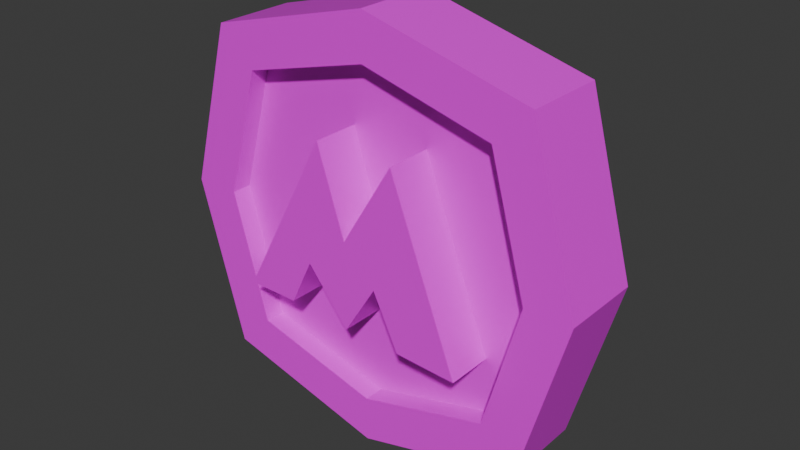 # Source: Moeda.blend  (saved by Blender 4.4.32; exported with 4.5.12 LTS)
import bpy
from mathutils import Matrix  # noqa: F401  (used for matrix-valued properties, if any)

bpy.ops.wm.read_factory_settings(use_empty=True)
scene = bpy.context.scene
scene.name = 'Scene'

# ---- collections
col_collection = bpy.data.collections.new('Collection'); scene.collection.children.link(col_collection)

# ---- images (referenced by path relative to the original .blend; pixels are not part of the script)
import os
ASSET_DIR = os.environ.get("B2B_ASSET_DIR", "")  # directory of the original .blend (textures are referenced by path, not embedded)
HERE = os.path.dirname(os.path.abspath(__file__))  # packed textures are extracted next to this script under _unpacked/

def load_image(name, relpath, width, height, colorspace="sRGB"):
    """Load a texture the original file referenced (path relative to the .blend, or extracted next to this script)."""
    p = next((c for c in (os.path.join(HERE, relpath), os.path.join(ASSET_DIR, relpath)) if relpath and os.path.exists(c)), "")
    if p:
        img = bpy.data.images.load(p, check_existing=True)
        img.name = name
    else:  # same state as the original file: an image datablock whose file is absent (Cycles renders it pink)
        img = bpy.data.images.new(name, width, height)
        img.source = "FILE"
        img.filepath = "//" + (relpath or name)
    img.colorspace_settings.name = colorspace
    return img
img_moedatxt = load_image('MoedaTxt', 'MoedaTxt.png', 1024, 1024, 'sRGB')

# ---- materials (node trees are filled in below, after node groups)
mat_amarelomumbuca = bpy.data.materials.new('AmareloMumbuca')

# ---- material node trees
mat_amarelomumbuca.use_nodes = True; mat_amarelomumbuca.node_tree.nodes.clear()
_N = mat_amarelomumbuca.node_tree.nodes; _L = mat_amarelomumbuca.node_tree.links
n0 = _N.new('ShaderNodeBsdfPrincipled'); n0.name = 'Principled BSDF'; n0.location = (10, 300)
n0.inputs[2].default_value = 0.2659
n1 = _N.new('ShaderNodeOutputMaterial'); n1.name = 'Material Output'; n1.location = (300, 300)
n2 = _N.new('ShaderNodeTexImage'); n2.name = 'Image Texture'; n2.location = (-305, 263)
n2.image = img_moedatxt
_L.new(n0.outputs[0], n1.inputs[0])
_L.new(n2.outputs[0], n0.inputs[0])
n1.is_active_output = True

# ---- world
world_world = bpy.data.worlds.new('World'); scene.world = world_world
world_world.use_nodes = True; world_world.node_tree.nodes.clear()
_N = world_world.node_tree.nodes; _L = world_world.node_tree.links
n0 = _N.new('ShaderNodeOutputWorld'); n0.name = 'World Output'; n0.location = (300, 300)
n1 = _N.new('ShaderNodeBackground'); n1.name = 'Background'; n1.location = (10, 300)
n1.inputs[0].default_value = (0.05088, 0.05088, 0.05088, 1.0)
_L.new(n1.outputs[0], n0.inputs[0])
n0.is_active_output = True
world_world.color = (0.05088, 0.05088, 0.05088)
world_world.sun_shadow_jitter_overblur = 0.0

# ---- meshes
me_cube = bpy.data.meshes.new('Cube')
me_cube.from_pydata([(-0.5022, -0.07701, -0.5022), (-0.5022, -0.07701, 0.5022), (-0.5022, 0.07701, -0.5022), (-0.5022, 0.07701, 0.5022), (0.5022, -0.07701, -0.5022), (0.5022, -0.07701, 0.5022), (0.5022, 0.07701, -0.5022), (0.5022, 0.07701, 0.5022), (0.0, 0.07701, -0.634), (0.0, 0.07701, 0.634), (0.0, -0.07701, -0.634), (0.0, -0.07701, 0.634), (-0.6419, -0.07701, -1.395e-08), (-0.6419, 0.07701, -1.395e-08), (0.6419, 0.07701, -1.395e-08), (0.6419, -0.07701, -1.395e-08), (-0.5013, -0.03906, -1.395e-08), (-0.5218, 0.1524, -1.271e-08), (-0.5013, -0.07701, -1.395e-08), (-0.3922, -0.07701, 0.3922), (0.5013, -0.07701, -1.395e-08), (0.3922, -0.07701, -0.3922), (0.0, -0.07701, -0.4952), (0.0, -0.07701, 0.4952), (-0.3922, -0.07701, -0.3922), (0.3922, -0.07701, 0.3922), (-0.3922, -0.03906, 0.3922), (0.5013, -0.03906, -1.395e-08), (0.3922, -0.03906, -0.3922), (0.0, -0.03906, -0.4952), (0.0, -0.03906, 0.4952), (-0.3922, -0.03906, -0.3922), (0.3922, -0.03906, 0.3922), (0.0, -0.03906, 0.03934), (0.0, -0.03906, -0.2262), (-0.259, -0.03906, -0.03117), (0.2801, -0.03906, -0.03117), (0.359, -0.03906, -0.2372), (0.1758, -0.03906, -0.2281), (0.09891, -0.03906, -0.06872), (-0.08425, -0.03906, 0.2976), (-0.3553, -0.03906, -0.2098), (-0.1264, -0.03906, -0.06872), (-0.196, -0.03906, -0.2116), (0.1557, -0.03906, 0.2939), (0.0, -0.1255, 0.03934), (0.0, -0.1255, -0.03117), (0.2801, -0.1255, -0.03117), (0.0, -0.1255, -0.2262), (-0.259, -0.1255, -0.03117), (0.359, -0.1255, -0.2372), (0.1758, -0.1255, -0.2281), (0.09891, -0.1255, -0.06872), (-0.08425, -0.1255, 0.2976), (-0.3553, -0.1255, -0.2098), (-0.1264, -0.1255, -0.06872), (-0.196, -0.1255, -0.2116), (0.1557, -0.1255, 0.2939), (-0.5218, 0.07701, -1.271e-08), (-0.4082, 0.07701, -0.4082), (0.0, 0.07701, -0.5154), (0.0, 0.07701, 0.5154), (0.4082, 0.07701, 0.4082), (0.5218, 0.07701, -1.271e-08), (0.4082, 0.07701, -0.4082), (-0.4082, 0.07701, 0.4082), (-0.4082, 0.1524, -0.4082), (0.0, 0.1524, -0.5154), (0.0, 0.1524, 0.5154), (0.4082, 0.1524, 0.4082), (0.5218, 0.1524, -1.271e-08), (0.4082, 0.1524, -0.4082), (-0.4082, 0.1524, 0.4082), (0.0, 0.1524, -1.271e-08)], [], [(12, 1, 3, 13), (7, 14, 63, 62), (14, 7, 5, 15), (10, 4, 21, 22), (8, 6, 4, 10), (9, 3, 1, 11), (7, 9, 11, 5), (2, 8, 10, 0), (1, 12, 18, 19), (3, 9, 61, 65), (8, 2, 59, 60), (15, 5, 25, 20), (0, 10, 22, 24), (6, 14, 15, 4), (14, 6, 64, 63), (0, 12, 13, 2), (18, 24, 31, 16), (19, 18, 16, 26), (22, 21, 28, 29), (24, 22, 29, 31), (5, 11, 23, 25), (11, 1, 19, 23), (12, 0, 24, 18), (4, 15, 20, 21), (41, 43, 56, 54), (27, 32, 30, 33, 44, 36), (28, 27, 36, 37, 38, 39, 34, 29), (29, 34, 42, 43, 41, 35, 16, 31), (25, 23, 30, 32), (23, 19, 26, 30), (21, 20, 27, 28), (20, 25, 32, 27), (46, 45, 53, 49), (39, 38, 51, 52), (35, 40, 33, 30, 26, 16), (33, 40, 53, 45), (43, 42, 55, 56), (48, 52, 51, 50, 47, 46), (49, 54, 56, 55, 48, 46), (47, 57, 45, 46), (35, 41, 54, 49), (34, 39, 52, 48), (44, 33, 45, 57), (37, 36, 47, 50), (42, 34, 48, 55), (40, 35, 49, 53), (36, 44, 57, 47), (38, 37, 50, 51), (61, 62, 69, 68), (64, 60, 67, 71), (62, 63, 70, 69), (60, 59, 66, 67), (9, 7, 62, 61), (2, 13, 58, 59), (6, 8, 60, 64), (13, 3, 65, 58), (73, 68, 69, 70), (17, 72, 68, 73), (66, 17, 73, 67), (67, 73, 70, 71), (59, 58, 17, 66), (58, 65, 72, 17), (65, 61, 68, 72), (63, 64, 71, 70)])
_uv = me_cube.uv_layers.new(name='UVMap')
_uv.uv.foreach_set('vector', [0.8909, 0.1472, 0.8909, 0.0, 0.946, 0.0, 0.946, 0.1472, 0.4058, 0.4086, 0.2264, 0.4585, 0.2264, 0.4156, 0.3722, 0.375, 0.3971, 0.6082, 0.3971, 0.4585, 0.4521, 0.4585, 0.4521, 0.6082, 0.4529, 0.2793, 0.4529, 0.09383, 0.5009, 0.1218, 0.5009, 0.2667, 0.919, 0.6988, 0.919, 0.8777, 0.864, 0.8777, 0.864, 0.6988, 0.3971, 0.6378, 0.3971, 0.8172, 0.3421, 0.8172, 0.3421, 0.6378, 0.3971, 0.4585, 0.3971, 0.6378, 0.3421, 0.6378, 0.3421, 0.4585, 0.864, 0.6988, 0.864, 0.8785, 0.809, 0.8785, 0.809, 0.6988, 0.8909, 0.3496, 0.7302, 0.4435, 0.7174, 0.3949, 0.843, 0.3216, 0.4058, 0.04991, 0.4529, 0.2293, 0.4105, 0.2293, 0.3722, 0.08347, -3.98e-09, 0.2293, 0.0471, 0.04991, 0.08067, 0.08347, 0.04238, 0.2293, 0.6137, -1.269e-08, 0.7998, 0.002711, 0.7718, 0.05067, 0.6264, 0.04855, 0.544, 0.4408, 0.4529, 0.2793, 0.5009, 0.2667, 0.572, 0.3928, 0.3971, 0.7935, 0.3971, 0.6082, 0.4521, 0.6082, 0.4521, 0.7935, 0.2264, 0.4585, 0.0471, 0.4086, 0.08067, 0.375, 0.2264, 0.4156, 0.8909, 0.3321, 0.8909, 0.1472, 0.946, 0.1472, 0.946, 0.3321, 1.0, 0.8435, 1.0, 0.9604, 0.9864, 0.9604, 0.9864, 0.8435, 1.0, 0.6988, 1.0, 0.8435, 0.9864, 0.8435, 0.9864, 0.6988, 0.9729, 0.8388, 0.9729, 0.6988, 0.9864, 0.6988, 0.9864, 0.8388, 0.9729, 0.9789, 0.9729, 0.8388, 0.9864, 0.8388, 0.9864, 0.9789, 0.7998, 0.002711, 0.8909, 0.1642, 0.843, 0.1768, 0.7718, 0.05067, 0.8909, 0.1642, 0.8909, 0.3496, 0.843, 0.3216, 0.843, 0.1768, 0.7302, 0.4435, 0.544, 0.4408, 0.572, 0.3928, 0.7174, 0.3949, 0.4529, 0.09383, 0.6137, -1.269e-08, 0.6264, 0.04855, 0.5009, 0.1218, 0.7538, 0.8039, 0.7538, 0.8608, 0.7229, 0.8608, 0.7229, 0.8039, 0.1256, 0.4585, 0.271, 0.4606, 0.3421, 0.5868, 0.1847, 0.6281, 0.2585, 0.5512, 0.1349, 0.5377, 3.096e-08, 0.5318, 0.1256, 0.4585, 0.1349, 0.5377, 0.05654, 0.5292, 0.07633, 0.5916, 0.1384, 0.6038, 0.09291, 0.6522, 2.828e-08, 0.6766, 2.828e-08, 0.6766, 0.09291, 0.6522, 0.1588, 0.6816, 0.1158, 0.7186, 0.1308, 0.7735, 0.1838, 0.724, 0.2165, 0.8049, 0.07117, 0.8027, 0.9729, 0.2801, 0.9729, 0.1398, 0.9864, 0.1398, 0.9864, 0.2801, 0.9729, 0.1398, 0.9729, 0.0, 0.9864, 0.0, 0.9864, 0.1398, 0.9864, 0.2594, 0.9864, 0.1444, 1.0, 0.1444, 1.0, 0.2594, 0.9864, 0.1444, 0.9864, -5.322e-09, 1.0, -5.322e-09, 1.0, 0.1444, 0.9267, 0.5684, 0.9016, 0.5676, 0.8103, 0.5347, 0.9296, 0.4759, 0.7229, 0.8039, 0.7229, 0.867, 0.692, 0.867, 0.692, 0.8039, 0.1838, 0.724, 0.2815, 0.6338, 0.1847, 0.6281, 0.3421, 0.5868, 0.3421, 0.7316, 0.2165, 0.8049, 0.5376, 0.8793, 0.5376, 0.8039, 0.5685, 0.8039, 0.5685, 0.8793, 0.7538, 0.8605, 0.7538, 0.8039, 0.7847, 0.8039, 0.7847, 0.8605, 0.9964, 0.5705, 0.939, 0.6041, 0.9951, 0.6333, 0.9964, 0.6988, 0.9237, 0.6684, 0.9267, 0.5684, 0.9296, 0.4759, 0.9944, 0.4435, 0.9933, 0.5004, 0.9415, 0.5237, 0.9964, 0.5705, 0.9267, 0.5684, 0.9237, 0.6684, 0.809, 0.6204, 0.9016, 0.5676, 0.9267, 0.5684, 0.4838, 0.8891, 0.4838, 0.9351, 0.4529, 0.9351, 0.4529, 0.8891, 0.6303, 0.8691, 0.6303, 0.8039, 0.6612, 0.8039, 0.6612, 0.8691, 0.692, 0.8039, 0.692, 0.8671, 0.6612, 0.8671, 0.6612, 0.8039, 0.3971, 0.9447, 0.3971, 0.8861, 0.428, 0.8861, 0.428, 0.9447, 0.5994, 0.8039, 0.5994, 0.8731, 0.5685, 0.8731, 0.5685, 0.8039, 0.4838, 0.8039, 0.4838, 0.8891, 0.4529, 0.8891, 0.4529, 0.8039, 0.3971, 0.8861, 0.3971, 0.7935, 0.428, 0.7935, 0.428, 0.8861, 0.6303, 0.8039, 0.6303, 0.8694, 0.5994, 0.8694, 0.5994, 0.8039, 0.946, 0.1458, 0.946, -3.09e-09, 0.9729, -1.057e-09, 0.9729, 0.1458, 0.5107, 0.9494, 0.5107, 0.8039, 0.5376, 0.8039, 0.5376, 0.9494, 0.9459, 0.6988, 0.9459, 0.8204, 0.919, 0.8204, 0.919, 0.6988, 0.4838, 0.95, 0.4838, 0.8039, 0.5107, 0.8039, 0.5107, 0.95, 0.4529, 0.2293, 0.4058, 0.4086, 0.3722, 0.375, 0.4105, 0.2293, 0.0471, 0.04991, 0.2264, 4.191e-09, 0.2264, 0.0429, 0.08067, 0.08347, 0.0471, 0.4086, -3.98e-09, 0.2293, 0.04238, 0.2293, 0.08067, 0.375, 0.2264, 4.191e-09, 0.4058, 0.04991, 0.3722, 0.08347, 0.2264, 0.0429, 0.6309, 0.6237, 0.809, 0.5769, 0.809, 0.7277, 0.6783, 0.8039, 0.5836, 0.4435, 0.7349, 0.4457, 0.809, 0.5769, 0.6309, 0.6237, 0.4529, 0.5197, 0.5836, 0.4435, 0.6309, 0.6237, 0.4529, 0.6705, 0.4529, 0.6705, 0.6309, 0.6237, 0.6783, 0.8039, 0.527, 0.8017, 0.9459, 0.9687, 0.9459, 0.8184, 0.9729, 0.8184, 0.9729, 0.9687, 0.9459, 0.8184, 0.9459, 0.6988, 0.9729, 0.6988, 0.9729, 0.8184, 0.946, 0.2916, 0.946, 0.1458, 0.9729, 0.1458, 0.9729, 0.2916, 0.9459, 0.8204, 0.9459, 0.9711, 0.919, 0.9711, 0.919, 0.8204])
me_cube.materials.append(mat_amarelomumbuca)
me_cube.update()

# ---- objects
ob_moeda = bpy.data.objects.new('Moeda', me_cube)

# ---- transforms, parenting, visibility, modifiers, constraints
ob_moeda.location = (0.0, 0.07026, 1.395e-08)
ob_moeda.scale = (1.0, 1.616, 1.0)

# ---- collection membership
col_collection.objects.link(ob_moeda)

# ---- scene / render settings (as saved in the file)
scene.frame_start = 1; scene.frame_end = 250; scene.frame_set(1)
scene.render.engine = 'BLENDER_EEVEE_NEXT'
bpy.context.view_layer.update()

# ---- added for rendering (the .blend has no active camera and no usable light): camera, sun
cam_auto = bpy.data.cameras.new('AutoCamera')
cam_auto.lens = 50.0
cam_auto.sensor_width = 36.0
cam_auto.clip_end = 1000.0
ob_auto_camera = bpy.data.objects.new('AutoCamera', cam_auto)
scene.collection.objects.link(ob_auto_camera)
ob_auto_camera.location = (1.72047, -1.97257, 1.37638)
ob_auto_camera.rotation_euler = (1.09748, -7.21219e-08, 0.694738)
scene.camera = ob_auto_camera
light_auto_sun = bpy.data.lights.new('AutoSun', 'SUN')
light_auto_sun.energy = 3.0
light_auto_sun.angle = 0.0523599
ob_auto_sun = bpy.data.objects.new('AutoSun', light_auto_sun)
scene.collection.objects.link(ob_auto_sun)
ob_auto_sun.rotation_euler = (0.872665, 0.174533, 0.523599)
bpy.context.view_layer.update()
